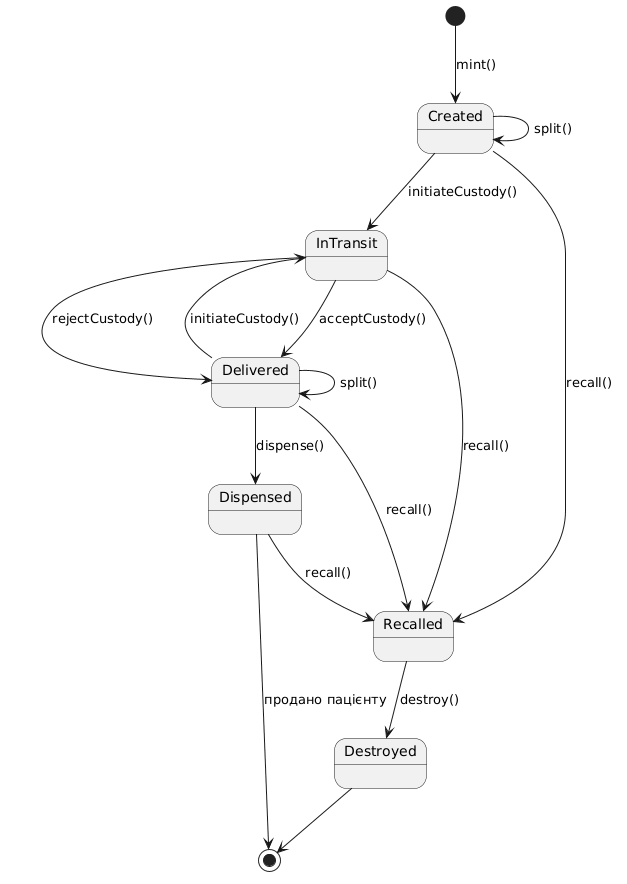

The diagram above was rendered by PlantUML. Its source (embedded in the PNG):
@startuml
skinparam defaultFontName "DejaVu Sans"
[*] --> Created : mint()
Created --> InTransit : initiateCustody()
InTransit --> Delivered : acceptCustody()
InTransit --> Delivered : rejectCustody()
Delivered --> InTransit : initiateCustody()
Delivered --> Dispensed : dispense()
Created --> Recalled : recall()
InTransit --> Recalled : recall()
Delivered --> Recalled : recall()
Dispensed --> Recalled : recall()
Recalled --> Destroyed : destroy()
Created --> Created : split()
Delivered --> Delivered : split()
Destroyed --> [*]
Dispensed --> [*] : продано пацієнту
@enduml